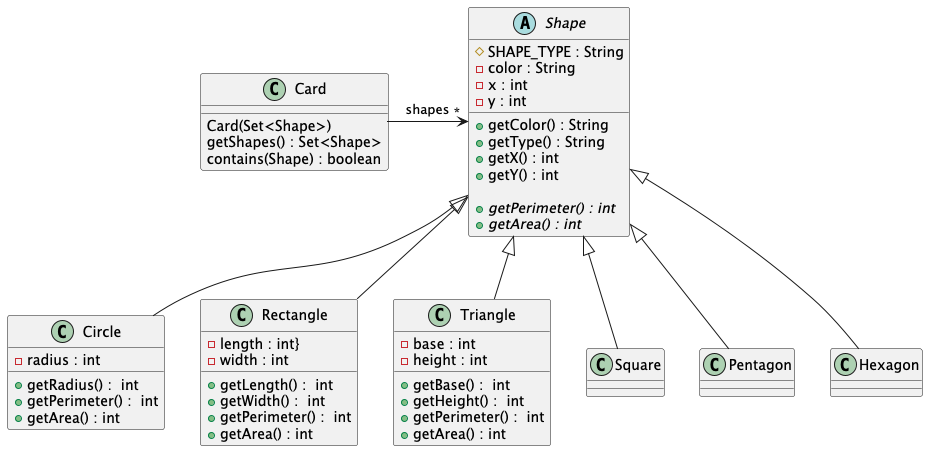

The diagram above was rendered by PlantUML. Its source (embedded in the PNG):
@startuml
'https://plantuml.com/class-diagram

class Card {
    Card(Set<Shape>)
    getShapes() : Set<Shape>
    contains(Shape) : boolean

}

abstract class Shape {
    #  SHAPE_TYPE : String
    - color : String
    - x : int
    - y : int

    +getColor() : String
    +getType() : String
    +getX() : int
    +getY() : int

    +{abstract} getPerimeter() : int
    +{abstract} getArea() : int
}

class Circle{
    - radius : int

     +getRadius() :  int
     +getPerimeter() :  int
     +getArea() : int

}

class Rectangle {
    - length : int}
    - width : int

     +getLength() :  int
     +getWidth() :  int
     +getPerimeter() :  int
     +getArea() : int
}

class Triangle{
     -base : int
     -height : int

        +getBase() :  int
        +getHeight() :  int
        +getPerimeter() :  int
        +getArea() : int
}

class Square
class Pentagon
class Hexagon

Card -> "*" Shape : shapes

Shape <|-- Circle
Shape <|-- Rectangle
Shape <|-- Triangle
Shape <|-- Square
Shape <|-- Pentagon
Shape <|-- Hexagon


@enduml